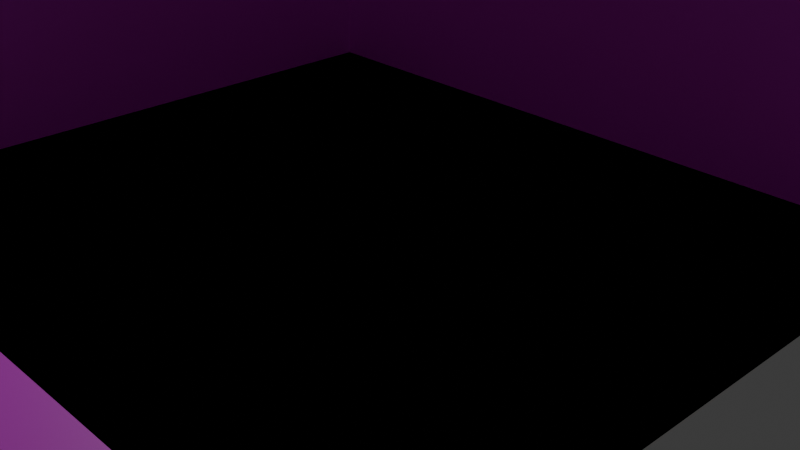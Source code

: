 # Source: house.blend  (saved by Blender 5.0.119; exported with 4.5.12 LTS)
import bpy
from mathutils import Matrix  # noqa: F401  (used for matrix-valued properties, if any)

bpy.ops.wm.read_factory_settings(use_empty=True)
scene = bpy.context.scene
scene.name = 'Scene'

# ---- collections
col_collection = bpy.data.collections.new('Collection'); scene.collection.children.link(col_collection)
col_collection_2 = bpy.data.collections.new('Collection 2'); scene.collection.children.link(col_collection_2)

# ---- images (referenced by path relative to the original .blend; pixels are not part of the script)
import os
ASSET_DIR = os.environ.get("B2B_ASSET_DIR", "")  # directory of the original .blend (textures are referenced by path, not embedded)
HERE = os.path.dirname(os.path.abspath(__file__))  # packed textures are extracted next to this script under _unpacked/

def load_image(name, relpath, width, height, colorspace="sRGB"):
    """Load a texture the original file referenced (path relative to the .blend, or extracted next to this script)."""
    p = next((c for c in (os.path.join(HERE, relpath), os.path.join(ASSET_DIR, relpath)) if relpath and os.path.exists(c)), "")
    if p:
        img = bpy.data.images.load(p, check_existing=True)
        img.name = name
    else:  # same state as the original file: an image datablock whose file is absent (Cycles renders it pink)
        img = bpy.data.images.new(name, width, height)
        img.source = "FILE"
        img.filepath = "//" + (relpath or name)
    img.colorspace_settings.name = colorspace
    return img
img_floor_jpg_001 = load_image('floor.jpg.001', 'floor.jpg', 1024, 1024, 'sRGB')
img_dustywall_jpg_001 = load_image('dustywall.jpg.001', 'dustywall.jpg', 1024, 1024, 'sRGB')

# ---- materials (node trees are filled in below, after node groups)
mat_woodfloor_001 = bpy.data.materials.new('woodfloor.001')
mat_woodfloor = bpy.data.materials.new('woodfloor')
mat_dustywall = bpy.data.materials.new('dustywall')
mat_teto = bpy.data.materials.new('teto')
mat_material = bpy.data.materials.new('Material')
mat_material.alpha_threshold = 0.0
mat_material.use_backface_culling_lightprobe_volume = False
mat_material.roughness = 0.5
mat_material.line_color = (0.0, 0.0, 0.0, 1.0)

# ---- material node trees
mat_woodfloor_001.use_nodes = True; mat_woodfloor_001.node_tree.nodes.clear()
_N = mat_woodfloor_001.node_tree.nodes; _L = mat_woodfloor_001.node_tree.links
n0 = _N.new('ShaderNodeBsdfPrincipled'); n0.name = 'BSDF - Pré-fundamentado'; n0.location = (-200, 100)
n1 = _N.new('ShaderNodeOutputMaterial'); n1.name = 'Saída de material'; n1.location = (200, 100)
n2 = _N.new('ShaderNodeTexImage'); n2.name = 'Textura de imagem'; n2.location = (-545, 67)
_L.new(n0.outputs[0], n1.inputs[0])
_L.new(n2.outputs[0], n0.inputs[0])
n1.is_active_output = True
mat_woodfloor.use_nodes = True; mat_woodfloor.node_tree.nodes.clear()
_N = mat_woodfloor.node_tree.nodes; _L = mat_woodfloor.node_tree.links
n0 = _N.new('ShaderNodeBsdfPrincipled'); n0.name = 'BSDF - Pré-fundamentado'; n0.location = (-200, 100)
n0.inputs[2].default_value = 1.0
n0.inputs[3].default_value = 1.0
n1 = _N.new('ShaderNodeOutputMaterial'); n1.name = 'Saída de material'; n1.location = (200, 100)
n2 = _N.new('ShaderNodeTexImage'); n2.name = 'Textura de imagem'; n2.location = (-482, 97)
n2.image = img_floor_jpg_001
_L.new(n0.outputs[0], n1.inputs[0])
_L.new(n2.outputs[0], n0.inputs[0])
n1.is_active_output = True
mat_dustywall.use_nodes = True; mat_dustywall.node_tree.nodes.clear()
_N = mat_dustywall.node_tree.nodes; _L = mat_dustywall.node_tree.links
n0 = _N.new('ShaderNodeBsdfPrincipled'); n0.name = 'BSDF - Pré-fundamentado'; n0.location = (-256, 108)
n0.inputs[2].default_value = 1.0
n0.inputs[3].default_value = 1.0
n1 = _N.new('ShaderNodeOutputMaterial'); n1.name = 'Saída de material'; n1.location = (200, 100)
n2 = _N.new('ShaderNodeTexImage'); n2.name = 'Textura de imagem'; n2.location = (-572, 110)
n2.image = img_dustywall_jpg_001
_L.new(n2.outputs[0], n0.inputs[0])
_L.new(n0.outputs[0], n1.inputs[0])
n1.is_active_output = True
mat_teto.use_nodes = True; mat_teto.node_tree.nodes.clear()
_N = mat_teto.node_tree.nodes; _L = mat_teto.node_tree.links
n0 = _N.new('ShaderNodeBsdfPrincipled'); n0.name = 'BSDF - Pré-fundamentado'; n0.location = (-200, 100)
n1 = _N.new('ShaderNodeOutputMaterial'); n1.name = 'Saída de material'; n1.location = (200, 100)
n2 = _N.new('ShaderNodeTexImage'); n2.name = 'Textura de imagem'; n2.location = (-565, 89)
n2.width = 295
n2.image = img_dustywall_jpg_001
_L.new(n0.outputs[0], n1.inputs[0])
_L.new(n2.outputs[0], n0.inputs[0])
n1.is_active_output = True
mat_material.use_nodes = True; mat_material.node_tree.nodes.clear()
_N = mat_material.node_tree.nodes; _L = mat_material.node_tree.links
n0 = _N.new('ShaderNodeOutputMaterial'); n0.name = 'Material Output'; n0.location = (200, 100)
n1 = _N.new('ShaderNodeBsdfPrincipled'); n1.name = 'Principled BSDF'; n1.location = (-200, 100)
_L.new(n1.outputs[0], n0.inputs[0])
n0.is_active_output = True

# ---- world
world_world = bpy.data.worlds.new('World'); scene.world = world_world
world_world.use_nodes = True; world_world.node_tree.nodes.clear()
_N = world_world.node_tree.nodes; _L = world_world.node_tree.links
n0 = _N.new('ShaderNodeOutputWorld'); n0.name = 'World Output'; n0.location = (200, 100)
n1 = _N.new('ShaderNodeBackground'); n1.name = 'Background'; n1.location = (-200, 100)
n1.inputs[0].default_value = (0.05088, 0.05088, 0.05088, 1.0)
_L.new(n1.outputs[0], n0.inputs[0])
n0.is_active_output = True
world_world.color = (0.05088, 0.05088, 0.05088)
world_world.sun_shadow_jitter_overblur = 0.0

# ---- cameras
cam_camera = bpy.data.cameras.new('Camera')
cam_camera.clip_end = 100.0
cam_camera.ortho_scale = 7.314

# ---- lights
light_light = bpy.data.lights.new('Light', 'POINT')
light_light.energy = 2765.0
light_light.shadow_soft_size = 0.1

# ---- meshes
me_cube_col = bpy.data.meshes.new('Cube-col')
me_cube_col.from_pydata([(-0.9748, -0.9301, -0.8004), (-0.9748, -0.9301, 0.5486), (-0.713, -0.9301, -0.8004), (-0.947, 0.947, -0.7777), (0.947, -0.947, -0.7777), (0.947, 0.947, -0.7777), (-1.0, -1.0, -0.9972), (-1.0, -1.0, 0.9975), (-1.0, 1.0, -0.9972), (-1.0, 1.0, 0.9975), (1.0, -1.0, -0.9972), (1.0, -1.0, 0.9975), (1.0, 1.0, -0.9972), (1.0, 1.0, 0.9975), (-0.947, 0.947, 0.9975), (0.947, 0.947, 0.9975), (0.947, -0.947, 0.9975), (-0.947, -0.947, 0.9975), (-0.947, -0.947, 0.9061), (-0.947, 0.947, 0.9061), (0.947, -0.947, 0.9061), (0.947, 0.947, 0.9061), (-0.947, 0.947, 1.223), (-0.947, -0.947, 1.223), (0.947, 0.947, 1.223), (0.947, -0.947, 1.223), (-0.947, -0.9301, -0.7777), (-0.947, -0.9301, 0.5486), (-0.713, -0.9301, -0.7777), (-0.713, -0.947, -0.7777), (-0.713, -1.0, -0.7109), (-0.713, -1.0, -0.8004), (-0.713, -0.947, 0.5486), (-0.713, -1.0, 0.5486), (-0.9748, -1.0, 0.5486), (-0.9748, -1.0, -0.8004), (-0.947, -0.947, 0.5486), (-0.947, -0.9301, -0.7777), (-0.947, -0.9301, 0.5486), (-0.713, -0.9301, -0.7777), (-0.713, -0.947, -0.7777), (-0.713, -0.947, 0.5486), (-0.947, -0.947, 0.5486), (-0.947, -3.013, -0.7777), (-0.947, -3.013, 0.5486), (-0.713, -3.013, -0.7777), (-0.713, -3.03, -0.7777), (-0.713, -3.03, 0.5486), (-0.947, -3.03, 0.5486), (0.947, -0.9201, -0.7777), (-0.947, -0.9201, -0.7777), (0.947, -2.814, -0.7777), (-0.713, -2.814, -0.7777), (-0.713, -2.797, -0.7777), (-0.947, -2.797, -0.7777), (-0.713, -2.797, -0.7777), (-0.947, -2.797, -0.7777), (0.947, -2.814, -0.7777), (-0.713, -2.814, -0.7777), (-0.713, -3.108, -0.7777), (-0.947, -3.108, -0.7777), (0.947, -3.124, -0.7777), (-0.713, -3.124, -0.7777), (-0.947, -3.013, 0.5452), (-0.713, -3.013, 0.5452), (-0.7099, -0.947, 0.5486), (-0.7099, -0.947, -0.7777), (-0.7099, -3.03, 0.5486), (-0.7099, -3.03, -0.7777), (-0.6716, -0.947, 0.5486), (-0.6716, -0.947, -0.7777), (-0.6716, -3.03, 0.5486), (-0.6716, -3.03, -0.7777), (-0.713, -3.054, -0.7777), (-0.947, -3.054, -0.7777), (-0.713, -3.054, 0.5452), (-0.947, -3.054, 0.5452), (-0.9799, -0.9301, 0.5486), (-0.9799, -0.9301, -0.7777), (-0.9799, -3.013, 0.5486), (-0.9799, -3.013, -0.7777), (-0.713, -0.947, 0.606), (-0.947, -0.947, 0.606), (-0.713, -3.03, 0.606), (-0.947, -3.03, 0.606), (-0.713, -0.9301, -0.8445), (-0.947, -0.9301, -0.8445), (-0.713, -2.797, -0.8445), (-0.947, -2.797, -0.8445), (-0.713, -2.797, -0.8445), (-0.947, -2.797, -0.8445), (-0.713, -3.108, -0.8445), (-0.947, -3.108, -0.8445)], [], [(0, 2, 28, 26, 27, 1), (2, 31, 30, 33, 32, 29, 28), (0, 35, 31, 2), (3, 5, 15, 14), (5, 4, 16, 15), (4, 29, 32, 36, 17, 16), (28, 29, 52, 53), (6, 7, 9, 8), (8, 9, 13, 12), (12, 13, 11, 10), (10, 30, 31, 35, 6), (8, 12, 10, 6), (13, 15, 16, 17, 7, 11), (7, 17, 14, 15, 13, 9), (19, 21, 20, 18), (22, 23, 25, 24), (18, 20, 25, 23), (21, 19, 22, 24), (20, 21, 24, 25), (19, 18, 23, 22), (32, 33, 34, 1, 27, 36), (36, 27, 26, 3, 14, 17), (6, 35, 34, 33, 30, 10, 11, 7), (35, 0, 1, 34), (41, 47, 67, 65), (37, 38, 77, 78), (41, 47, 83, 81), (37, 39, 45, 43), (50, 54, 53, 52, 51, 49), (3, 26, 54, 50), (29, 4, 51, 52), (54, 26, 86, 88), (4, 5, 49, 51), (5, 3, 50, 49), (57, 58, 62, 61), (55, 59, 91, 89), (43, 45, 73, 74), (65, 67, 71, 69), (46, 40, 66, 68), (47, 46, 68, 67), (40, 41, 65, 66), (70, 69, 71, 72), (67, 68, 72, 71), (68, 66, 70, 72), (66, 65, 69, 70), (74, 73, 75, 76), (45, 64, 75, 73), (64, 63, 76, 75), (63, 43, 74, 76), (78, 77, 79, 80), (38, 44, 79, 77), (43, 37, 78, 80), (44, 43, 80, 79), (82, 81, 83, 84), (47, 48, 84, 83), (42, 41, 81, 82), (48, 42, 82, 84), (86, 85, 87, 88), (90, 89, 91, 92), (60, 56, 90, 92), (28, 53, 87, 85), (59, 60, 92, 91), (26, 28, 85, 86), (53, 54, 88, 87), (56, 55, 89, 90)])
_uv = me_cube_col.uv_layers.new(name='Mapa UV')
_uv.uv.foreach_set('vector', [0.375, 0.25, 0.375, 0.5, 0.3792, 0.5, 0.3792, 0.2766, 0.625, 0.2766, 0.625, 0.25, 0.375, 0.5, 0.375, 0.506, 0.3916, 0.506, 0.625, 0.506, 0.625, 0.5015, 0.3792, 0.5015, 0.3792, 0.5, 0.125, 0.5, 0.125, 0.506, 0.375, 0.506, 0.375, 0.5, 0.375, 0.25, 0.375, 0.5, 0.61, 0.5, 0.61, 0.25, 0.375, 0.5, 0.375, 0.75, 0.61, 0.75, 0.61, 0.5, 0.375, 0.75, 0.375, 0.9691, 0.5505, 0.9691, 0.5505, 1.0, 0.61, 1.0, 0.61, 0.75, 0.3792, 0.5, 0.3792, 0.5015, 0.3792, 0.5015, 0.3792, 0.5, 0.375, 0.0, 0.625, 0.0, 0.625, 0.25, 0.375, 0.25, 0.375, 0.25, 0.625, 0.25, 0.625, 0.5, 0.375, 0.5, 0.375, 0.5, 0.625, 0.5, 0.625, 0.75, 0.375, 0.75, 0.375, 0.75, 0.4109, 0.9641, 0.3997, 0.9641, 0.3997, 0.9969, 0.375, 1.0, 0.125, 0.5, 0.375, 0.5, 0.375, 0.75, 0.125, 0.75, 0.625, 0.5, 0.6316, 0.5066, 0.6316, 0.7434, 0.8684, 0.7434, 0.875, 0.75, 0.625, 0.75, 0.875, 0.75, 0.8684, 0.7434, 0.8684, 0.5066, 0.6316, 0.5066, 0.625, 0.5, 0.875, 0.5, 0.125, 0.5, 0.375, 0.5, 0.375, 0.75, 0.125, 0.75, 0.125, 0.5, 0.125, 0.75, 0.375, 0.75, 0.375, 0.5, 0.125, 0.75, 0.375, 0.75, 0.375, 0.75, 0.125, 0.75, 0.375, 0.5, 0.125, 0.5, 0.125, 0.5, 0.375, 0.5, 0.375, 0.75, 0.375, 0.5, 0.375, 0.5, 0.375, 0.75, 0.125, 0.5, 0.125, 0.75, 0.125, 0.75, 0.125, 0.5, 0.625, 0.5015, 0.625, 0.506, 0.875, 0.506, 0.875, 0.5, 0.8484, 0.5, 0.8484, 0.5015, 0.5505, 0.0, 0.5505, 0.002225, 0.375, 0.002225, 0.375, 0.25, 0.61, 0.25, 0.61, 0.0, 0.375, 1.0, 0.3997, 0.9969, 0.5687, 0.9969, 0.5687, 0.9641, 0.4109, 0.9641, 0.375, 0.75, 0.625, 0.75, 0.625, 1.0, 0.375, 0.244, 0.375, 0.25, 0.625, 0.25, 0.625, 0.244, 0.0, 0.0, 0.0, 0.0, 0.0, 0.0, 0.0, 0.0, 0.0, 0.0, 0.0, 0.0, 0.0, 0.0, 0.0, 0.0, 0.0, 0.0, 0.0, 0.0, 0.0, 0.0, 0.0, 0.0, 0.0, 0.0, 0.0, 0.0, 0.0, 0.0, 0.0, 0.0, 0.125, 0.5, 0.125, 0.7478, 0.1559, 0.7478, 0.1559, 0.75, 0.375, 0.75, 0.375, 0.5, 0.375, 0.25, 0.375, 0.002225, 0.375, 0.002225, 0.375, 0.25, 0.375, 0.9691, 0.375, 0.75, 0.375, 0.75, 0.375, 0.9691, 0.375, 0.002225, 0.375, 0.002225, 0.375, 0.002225, 0.375, 0.002225, 0.375, 0.75, 0.375, 0.5, 0.375, 0.5, 0.375, 0.75, 0.375, 0.5, 0.375, 0.25, 0.375, 0.25, 0.375, 0.5, 0.0, 0.0, 0.0, 0.0, 0.0, 0.0, 0.0, 0.0, 0.0, 0.0, 0.0, 0.0, 0.0, 0.0, 0.0, 0.0, 0.0, 0.0, 0.0, 0.0, 0.0, 0.0, 0.0, 0.0, 0.0, 0.0, 0.0, 0.0, 0.0, 0.0, 0.0, 0.0, 0.0, 0.0, 0.0, 0.0, 0.0, 0.0, 0.0, 0.0, 0.0, 0.0, 0.0, 0.0, 0.0, 0.0, 0.0, 0.0, 0.0, 0.0, 0.0, 0.0, 0.0, 0.0, 0.0, 0.0, 0.0, 0.0, 0.0, 0.0, 0.0, 0.0, 0.0, 0.0, 0.0, 0.0, 0.0, 0.0, 0.0, 0.0, 0.0, 0.0, 0.0, 0.0, 0.0, 0.0, 0.0, 0.0, 0.0, 0.0, 0.0, 0.0, 0.0, 0.0, 0.0, 0.0, 0.0, 0.0, 0.0, 0.0, 0.0, 0.0, 0.0, 0.0, 0.0, 0.0, 0.0, 0.0, 0.0, 0.0, 0.0, 0.0, 0.0, 0.0, 0.0, 0.0, 0.0, 0.0, 0.0, 0.0, 0.0, 0.0, 0.0, 0.0, 0.0, 0.0, 0.0, 0.0, 0.0, 0.0, 0.0, 0.0, 0.0, 0.0, 0.0, 0.0, 0.0, 0.0, 0.0, 0.0, 0.0, 0.0, 0.0, 0.0, 0.0, 0.0, 0.0, 0.0, 0.0, 0.0, 0.0, 0.0, 0.0, 0.0, 0.0, 0.0, 0.0, 0.0, 0.0, 0.0, 0.0, 0.0, 0.0, 0.0, 0.0, 0.0, 0.0, 0.0, 0.0, 0.0, 0.0, 0.0, 0.0, 0.0, 0.0, 0.0, 0.0, 0.0, 0.0, 0.0, 0.0, 0.0, 0.0, 0.0, 0.0, 0.0, 0.0, 0.0, 0.0, 0.0, 0.0, 0.0, 0.0, 0.0, 0.3792, 0.2766, 0.3792, 0.5, 0.3792, 0.5, 0.3792, 0.2766, 0.0, 0.0, 0.0, 0.0, 0.0, 0.0, 0.0, 0.0, 0.0, 0.0, 0.0, 0.0, 0.0, 0.0, 0.0, 0.0, 0.3792, 0.5, 0.3792, 0.5, 0.3792, 0.5, 0.3792, 0.5, 0.0, 0.0, 0.0, 0.0, 0.0, 0.0, 0.0, 0.0, 0.3792, 0.2766, 0.3792, 0.5, 0.3792, 0.5, 0.3792, 0.2766, 0.1559, 0.7478, 0.125, 0.7478, 0.125, 0.7478, 0.1559, 0.7478, 0.0, 0.0, 0.0, 0.0, 0.0, 0.0, 0.0, 0.0])
me_cube_col.materials.append(mat_woodfloor_001)
me_cube_col.update()
me_cubo_001 = bpy.data.meshes.new('Cubo.001')
me_cubo_001.from_pydata([(-0.9259, -0.9566, -0.7922), (-0.9259, 0.9653, -0.7922), (0.9259, -0.9566, -0.7922), (0.9259, 0.9653, -0.7922), (-0.9259, -0.3508, -0.7922), (0.9259, -0.3111, -0.7922), (-1.834, -0.3508, -0.7922), (-1.834, -0.9566, -0.7922), (-1.0, -1.0, -1.0), (-1.0, -1.0, 1.968), (-1.0, 1.0, -1.0), (-1.0, 1.0, 1.968), (1.0, -1.0, -1.0), (1.0, -1.0, 1.968), (1.0, 1.0, -1.0), (1.0, 1.0, 1.968), (-1.0, -0.309, -1.0), (-1.0, -0.309, 1.968), (1.0, -0.309, -1.0), (1.0, -0.309, 1.968), (-1.98, -0.309, -1.0), (-1.98, -1.0, -1.0), (-1.98, -1.0, 1.0), (-1.98, -0.309, 1.0), (0.9259, -0.3111, 1.968), (0.9259, -0.9566, 1.968), (0.9259, -0.309, 1.968), (0.9259, 0.9653, 1.968), (-0.9259, -0.9566, 1.968), (-0.9259, 0.9653, 1.968), (-0.9259, -0.309, 1.968), (-0.9259, -0.3508, 1.968), (-1.834, -0.3508, 1.0), (-1.834, -0.9566, 1.0), (-1.0, -0.9566, 1.968), (-1.0, -0.3508, 1.968), (-1.417, -0.3508, 1.0), (-1.208, -0.3508, 1.0), (-1.625, -0.3508, 1.0), (-0.9259, -0.3508, 0.1039), (-0.9259, -0.3508, 0.5519), (-0.9877, -0.3508, -0.7922), (-0.9259, -0.9909, 0.1039), (-0.9259, -0.9909, -0.7922), (-0.9259, -0.9909, 1.968), (-1.0, -0.9909, 1.968), (-0.9259, -0.9909, 0.5519), (-0.9877, -0.9909, -0.7922), (0.9259, -0.01826, -0.7922), (-0.9259, -0.04888, -0.7922), (0.9259, -0.01826, 1.968), (0.9259, 0.007898, -0.7922), (0.9259, 0.007898, 1.968), (-0.9259, -0.02191, -0.7922), (-0.6656, -0.01826, -0.7922), (-0.6656, 0.007898, -0.7922), (0.9259, -0.9753, -0.7922), (0.9259, -0.9753, 1.0), (-0.6656, -0.9753, -0.7922), (-0.6656, -0.9753, 1.0), (0.9259, -0.3111, -0.8984), (0.9259, -0.9566, -0.8984), (0.9259, -0.309, -0.8984), (0.9259, -0.01826, -0.8984), (0.9259, 0.007898, -0.8984), (0.876, -1.068, -0.8458), (0.876, -1.068, 1.971), (0.876, 1.047, -0.8458), (0.876, 1.047, 1.971), (1.035, -1.068, -0.8458), (1.035, -1.068, 1.971), (1.035, 1.047, -0.8458), (1.035, 1.047, 1.971)], [(54, 55), (58, 54)], [(4, 49, 53, 1, 29, 30, 31, 40, 39), (1, 3, 27, 29), (2, 0, 28, 25), (53, 49, 4, 0, 2, 5, 48, 51, 3, 1), (0, 7, 33, 34, 28), (7, 6, 32, 33), (4, 41, 6, 7, 0), (16, 17, 11, 10), (10, 11, 15, 14), (18, 19, 13, 12), (12, 13, 9, 8), (16, 18, 12, 8), (10, 14, 18, 16), (14, 15, 19, 18), (8, 9, 22, 21), (21, 22, 23, 20), (17, 16, 20, 23), (9, 34, 33, 32, 38, 36, 37, 35, 17, 23, 22), (16, 8, 21, 20), (32, 6, 41, 35, 37, 36, 38), (35, 31, 30, 17), (45, 47, 43, 42, 46, 44), (35, 41, 47, 45), (26, 25, 28, 34, 9, 13, 19, 15, 11, 17, 30, 29, 27, 52, 50, 24), (31, 35, 45, 44), (41, 4, 43, 47), (3, 51, 52, 27), (39, 40, 31, 44, 46, 42, 43, 4), (56, 57, 59, 58), (25, 26, 62, 61), (50, 52, 64, 63, 60, 24), (65, 66, 68, 67), (67, 68, 72, 71), (71, 72, 70, 69), (69, 70, 66, 65), (67, 71, 69, 65), (72, 68, 66, 70)])
me_cubo_001.polygons.foreach_set('material_index', [1, 1, 1, 0, 0, 0, 0, 0, 0, 1, 0, 0, 0, 1, 0, 0, 0, 0, 0, 0, 0, 0, 0, 0, 0, 0, 1, 1, 0, 0, 0, 1, 0, 0, 0, 0, 0])
_uv = me_cubo_001.uv_layers.new(name='Mapa UV')
_uv.uv.foreach_set('vector', [0.4733, 0.5811, 0.4733, 0.678, 0.4733, 0.6866, 0.4733, 1.003, 0.9834, 1.003, 0.9834, 0.5945, 0.9834, 0.5811, 0.8559, 0.5811, 0.7283, 0.5811, 0.01579, 0.3387, 0.9912, 0.34, 0.9923, -0.002792, 0.01684, -0.004116, 0.375, 0.75, 0.375, 1.0, 0.5727, 1.0, 0.5727, 0.75, -1.95, 0.5993, -1.95, 0.6373, -1.95, 1.063, -1.95, 2.042, 2.45, 2.042, 2.45, 1.063, 2.45, 0.6373, 2.45, 0.5993, 2.45, -0.7924, -1.95, -0.7924, 0.375, 1.0, 0.375, 1.0, 0.5727, 1.0, 0.5727, 1.0, 0.5727, 1.0, 0.375, 0.0, 0.375, 0.08637, 0.5727, 0.08637, 0.5727, 0.0, 0.125, 0.6636, 0.125, 0.6636, 0.125, 0.6636, 0.125, 0.75, 0.125, 0.75, 0.375, 0.08637, 0.625, 0.08637, 0.625, 0.25, 0.375, 0.25, 0.375, 0.25, 0.625, 0.25, 0.625, 0.5, 0.375, 0.5, 0.375, 0.6636, 0.625, 0.6636, 0.625, 0.75, 0.375, 0.75, 0.375, 0.75, 0.625, 0.75, 0.625, 1.0, 0.375, 1.0, 0.125, 0.6636, 0.375, 0.6636, 0.375, 0.75, 0.125, 0.75, 0.125, 0.5, 0.375, 0.5, 0.375, 0.6636, 0.125, 0.6636, 0.375, 0.5, 0.625, 0.5, 0.625, 0.6636, 0.375, 0.6636, 0.375, 1.0, 0.625, 1.0, 0.625, 1.0, 0.375, 1.0, 0.375, 0.0, 0.625, 0.0, 0.625, 0.08637, 0.375, 0.08637, 0.625, 0.08637, 0.375, 0.08637, 0.375, 0.08637, 0.625, 0.08637, 0.875, 0.75, 0.875, 0.7446, 0.875, 0.7446, 0.875, 0.6689, 0.875, 0.6689, 0.875, 0.6689, 0.875, 0.6689, 0.875, 0.6689, 0.875, 0.6636, 0.875, 0.6636, 0.875, 0.75, 0.125, 0.6636, 0.125, 0.75, 0.125, 0.75, 0.125, 0.6636, 0.5727, 0.08637, 0.375, 0.08637, 0.375, 0.08637, 0.5727, 0.08637, 0.5727, 0.08637, 0.5727, 0.08637, 0.5727, 0.08637, 0.875, 0.6689, 0.8657, 0.6689, 0.8657, 0.6636, 0.875, 0.6636, 0.5727, 0.08637, 0.375, 0.08637, 0.375, 0.08637, 0.4738, 0.08637, 0.5233, 0.08637, 0.5727, 0.08637, 0.5727, 0.08637, 0.375, 0.08637, 0.375, 0.08637, 0.5727, 0.08637, 0.6343, 0.6636, 0.6343, 0.7446, 0.8657, 0.7446, 0.875, 0.7446, 0.875, 0.75, 0.625, 0.75, 0.625, 0.6636, 0.625, 0.5, 0.875, 0.5, 0.875, 0.6636, 0.8657, 0.6636, 0.8657, 0.5043, 0.6343, 0.5043, 0.6343, 0.6223, 0.6343, 0.6255, 0.6343, 0.6616, 0.8657, 0.6689, 0.875, 0.6689, 0.875, 0.6689, 0.8657, 0.6689, 0.125, 0.6636, 0.125, 0.6636, 0.125, 0.6636, 0.125, 0.6636, 0.01001, 0.6522, 0.01001, 0.9939, 0.86, 0.9939, 0.86, 0.6522, 0.4738, 0.08637, 0.5233, 0.08637, 0.5727, 0.08637, 0.5727, 0.08637, 0.5233, 0.08637, 0.4738, 0.08637, 0.375, 0.08637, 0.375, 0.08637, 0.375, 0.6261, 0.5727, 0.6261, 0.5727, 0.6261, 0.375, 0.6261, 0.6343, 0.7446, 0.6343, 0.6636, 0.6343, 0.6636, 0.6343, 0.7446, 0.6343, 0.6255, 0.6343, 0.6223, 0.6343, 0.6223, 0.6343, 0.6255, 0.6343, 0.6616, 0.6343, 0.6616, 0.01506, -0.001596, 0.9986, -0.001596, 0.9986, 0.982, 0.01506, 0.982, 0.375, 0.25, 0.625, 0.25, 0.625, 0.5, 0.375, 0.5, 0.375, 0.5, 0.625, 0.5, 0.625, 0.75, 0.375, 0.75, 0.375, 0.75, 0.625, 0.75, 0.625, 1.0, 0.375, 1.0, 0.125, 0.5, 0.375, 0.5, 0.375, 0.75, 0.125, 0.75, 0.625, 0.5, 0.875, 0.5, 0.875, 0.75, 0.625, 0.75])
_ca = me_cubo_001.color_attributes.new('Color', 'FLOAT_COLOR', 'POINT')
_ca.data.foreach_set('color', [1.0, 1.0, 1.0, 1.0, 1.0, 1.0, 1.0, 1.0, 1.0, 1.0, 1.0, 1.0, 1.0, 1.0, 1.0, 1.0, 1.0, 1.0, 1.0, 1.0, 1.0, 1.0, 1.0, 1.0, 1.0, 1.0, 1.0, 1.0, 1.0, 1.0, 1.0, 1.0, 1.0, 1.0, 1.0, 1.0, 1.0, 1.0, 1.0, 1.0, 1.0, 1.0, 1.0, 1.0, 1.0, 1.0, 1.0, 1.0, 1.0, 1.0, 1.0, 1.0, 1.0, 1.0, 1.0, 1.0, 1.0, 1.0, 1.0, 1.0, 1.0, 1.0, 1.0, 1.0, 1.0, 1.0, 1.0, 1.0, 1.0, 1.0, 1.0, 1.0, 1.0, 1.0, 1.0, 1.0, 1.0, 1.0, 1.0, 1.0, 1.0, 1.0, 1.0, 1.0, 1.0, 1.0, 1.0, 1.0, 1.0, 1.0, 1.0, 1.0, 1.0, 1.0, 1.0, 1.0, 1.0, 1.0, 1.0, 1.0, 1.0, 1.0, 1.0, 1.0, 1.0, 1.0, 1.0, 1.0, 1.0, 1.0, 1.0, 1.0, 1.0, 1.0, 1.0, 1.0, 1.0, 1.0, 1.0, 1.0, 1.0, 1.0, 1.0, 1.0, 1.0, 1.0, 1.0, 1.0, 1.0, 1.0, 1.0, 1.0, 1.0, 1.0, 1.0, 1.0, 1.0, 1.0, 1.0, 1.0, 1.0, 1.0, 1.0, 1.0, 1.0, 1.0, 1.0, 1.0, 1.0, 1.0, 1.0, 1.0, 1.0, 1.0, 1.0, 1.0, 1.0, 1.0, 1.0, 1.0, 1.0, 1.0, 1.0, 1.0, 1.0, 1.0, 1.0, 1.0, 1.0, 1.0, 1.0, 1.0, 1.0, 1.0, 1.0, 1.0, 1.0, 1.0, 1.0, 1.0, 1.0, 1.0, 1.0, 1.0, 1.0, 1.0, 1.0, 1.0, 1.0, 1.0, 1.0, 1.0, 1.0, 1.0, 1.0, 1.0, 1.0, 1.0, 1.0, 1.0, 1.0, 1.0, 1.0, 1.0, 1.0, 1.0, 1.0, 1.0, 1.0, 1.0, 1.0, 1.0, 1.0, 1.0, 1.0, 1.0, 1.0, 1.0, 1.0, 1.0, 1.0, 1.0, 1.0, 1.0, 1.0, 1.0, 1.0, 1.0, 1.0, 1.0, 1.0, 1.0, 1.0, 1.0, 1.0, 1.0, 1.0, 1.0, 1.0, 1.0, 1.0, 1.0, 1.0, 1.0, 1.0, 1.0, 1.0, 1.0, 1.0, 1.0, 1.0, 1.0, 1.0, 1.0, 1.0, 1.0, 1.0, 1.0, 1.0, 1.0, 1.0, 1.0, 1.0, 1.0, 1.0, 1.0, 1.0, 1.0, 1.0, 1.0, 1.0, 1.0, 1.0, 1.0, 1.0, 1.0, 1.0, 1.0, 1.0, 1.0, 1.0, 1.0, 1.0, 1.0, 1.0, 1.0, 1.0, 1.0, 1.0, 1.0, 1.0, 1.0])
me_cubo_001.materials.append(mat_woodfloor)
me_cubo_001.materials.append(mat_dustywall)
me_cubo_001.materials.append(None)
me_cubo_001.update()
me_cubo = bpy.data.meshes.new('Cubo')
me_cubo.from_pydata([(-1.0, -1.0, -1.0), (-1.0, -1.0, 1.0), (-1.0, 1.0, -1.0), (-1.0, 1.0, 1.0), (1.0, -1.0, -1.0), (1.0, -1.0, 1.0), (1.0, 1.0, -1.0), (1.0, 1.0, 1.0)], [], [(0, 1, 3, 2), (2, 3, 7, 6), (6, 7, 5, 4), (4, 5, 1, 0), (2, 6, 4, 0), (7, 3, 1, 5)])
_uv = me_cubo.uv_layers.new(name='Mapa UV')
_uv.uv.foreach_set('vector', [0.375, 0.0, 0.625, 0.0, 0.625, 0.25, 0.375, 0.25, 0.375, 0.25, 0.625, 0.25, 0.625, 0.5, 0.375, 0.5, 0.375, 0.5, 0.625, 0.5, 0.625, 0.75, 0.375, 0.75, 0.375, 0.75, 0.625, 0.75, 0.625, 1.0, 0.375, 1.0, 0.125, 0.5, 0.375, 0.5, 0.375, 0.75, 0.125, 0.75, 0.03871, 0.0505, 0.9453, 0.04638, 0.9546, 0.953, 0.04798, 0.9571])
me_cubo.materials.append(mat_teto)
me_cubo.update()
me_cubo_002 = bpy.data.meshes.new('Cubo.002')
me_cubo_002.from_pydata([(-0.9283, -0.9002, -0.6038), (-0.9283, 0.9002, -0.6038), (0.872, -0.9002, -0.6038), (0.872, 0.9002, -0.6038), (-0.9637, -1.0, -1.0), (-0.9637, -1.0, 1.589), (-0.9637, 1.0, -1.0), (-0.9637, 1.0, 1.589), (1.036, -1.0, -1.0), (1.036, -1.0, 1.589), (1.036, 1.0, -1.0), (1.036, 1.0, 1.589), (-0.8639, 0.9002, 1.589), (0.872, 0.9002, 1.589), (0.872, -0.9002, 1.589), (-0.8639, -0.9002, 1.589)], [], [(0, 1, 12, 15), (1, 3, 13, 12), (3, 2, 14, 13), (2, 0, 15, 14), (1, 0, 2, 3), (4, 5, 7, 6), (6, 7, 11, 10), (10, 11, 9, 8), (8, 9, 5, 4), (6, 10, 8, 4), (11, 13, 14, 15, 5, 9), (5, 15, 12, 13, 11, 7)])
_uv = me_cubo_002.uv_layers.new(name='Mapa UV')
_uv.uv.foreach_set('vector', [0.2849, 0.003611, 0.2849, 0.7942, 0.9891, 0.7942, 0.9891, 0.003611, 0.1885, 0.04068, 0.1885, 0.7093, 0.7842, 0.7093, 0.7842, 0.04068, 0.141, 0.4967, 0.8804, 0.5804, 0.955, 0.2877, 0.2156, 0.204, 0.7644, 0.9775, 1.02, 0.09753, 0.2357, -0.003528, -0.01952, 0.8764, 0.125, 0.5, 0.125, 0.75, 0.375, 0.75, 0.375, 0.5, 0.9486, 0.4917, 1.012, 0.9186, 0.05136, 0.9817, -0.01177, 0.5548, 0.9739, 0.0225, 0.9739, 0.8405, 0.02606, 0.8405, 0.02606, 0.0225, 0.375, 0.5, 0.625, 0.5, 0.625, 0.75, 0.375, 0.75, 0.375, 0.75, 0.625, 0.75, 0.625, 1.0, 0.375, 1.0, 0.125, 0.5, 0.375, 0.5, 0.375, 0.75, 0.125, 0.75, 0.625, 0.5, 0.6375, 0.5125, 0.6375, 0.7375, 0.8625, 0.7375, 0.875, 0.75, 0.625, 0.75, 0.875, 0.75, 0.8625, 0.7375, 0.8625, 0.5125, 0.6375, 0.5125, 0.625, 0.5, 0.875, 0.5])
me_cubo_002.materials.append(mat_dustywall)
me_cubo_002.update()
me_cube = bpy.data.meshes.new('Cube')
me_cube.from_pydata([(1.0, 1.0, 1.0), (1.0, 1.0, -1.0), (1.0, -1.0, 1.0), (1.0, -1.0, -1.0), (-1.0, 1.0, 1.0), (-1.0, 1.0, -1.0), (-1.0, -1.0, 1.0), (-1.0, -1.0, -1.0)], [], [(0, 4, 6, 2), (3, 2, 6, 7), (7, 6, 4, 5), (5, 1, 3, 7), (1, 0, 2, 3), (5, 4, 0, 1)])
_uv = me_cube.uv_layers.new(name='UVMap')
_uv.uv.foreach_set('vector', [0.625, 0.5, 0.875, 0.5, 0.875, 0.75, 0.625, 0.75, 0.375, 0.75, 0.625, 0.75, 0.625, 1.0, 0.375, 1.0, 0.375, 0.0, 0.625, 0.0, 0.625, 0.25, 0.375, 0.25, 0.125, 0.5, 0.375, 0.5, 0.375, 0.75, 0.125, 0.75, 0.375, 0.5, 0.625, 0.5, 0.625, 0.75, 0.375, 0.75, 0.375, 0.25, 0.625, 0.25, 0.625, 0.5, 0.375, 0.5])
me_cube.materials.append(mat_material)
me_cube.use_mirror_vertex_groups = False
me_cube.update()

# ---- objects
ob_model_noimp = bpy.data.objects.new('model-noimp', me_cube_col)
ob_house_col = bpy.data.objects.new('HOUSE-col', me_cubo_001)
ob_teto_col = bpy.data.objects.new('teto-col', me_cubo)
ob_room_col = bpy.data.objects.new('room-col', me_cubo_002)
ob_player_col = bpy.data.objects.new('Player-col', me_cube)
ob_light_noimp = bpy.data.objects.new('Light-noimp', light_light)
ob_camera_noimp = bpy.data.objects.new('Camera-noimp', cam_camera)

# ---- transforms, parenting, visibility, modifiers, constraints
ob_model_noimp.location = (0.3314, 4.993, 1.962)
ob_model_noimp.scale = (4.363, 3.379, 1.498)
ob_house_col.location = (-9.314, 1.742, 2.026)
ob_house_col.scale = (4.367, 6.639, 1.454)
ob_teto_col.location = (-11.82, 0.002553, 4.173)
ob_teto_col.scale = (8.157, 8.211, -0.1869)
ob_room_col.location = (-8.46, -1.575, 1.239)
ob_room_col.scale = (3.382, 3.159, 2.311)
ob_player_col.location = (-0.0584, 11.09, 4.92)
ob_player_col.scale = (0.2697, 0.2557, 0.8872)
ob_player_col.lock_rotations_4d = False
ob_player_col.empty_display_type = 'ARROWS'
ob_player_col.lineart.crease_threshold = 0.0
ob_light_noimp.location = (-7.803, 4.722, 9.744)
ob_light_noimp.rotation_euler = (0.6503, 0.05522, 1.866)
ob_light_noimp.lock_rotations_4d = False
ob_light_noimp.empty_display_type = 'ARROWS'
ob_light_noimp.color = (0.0, 0.0, 0.0, 0.0)
ob_light_noimp.lineart.crease_threshold = 0.0
ob_camera_noimp.location = (7.359, -6.926, 4.958)
ob_camera_noimp.rotation_euler = (1.109, 0.0, 0.8149)
ob_camera_noimp.lock_rotations_4d = False
ob_camera_noimp.empty_display_type = 'ARROWS'
ob_camera_noimp.color = (0.0, 0.0, 0.0, 0.0)
ob_camera_noimp.display_type = 'WIRE'
ob_camera_noimp.lineart.crease_threshold = 0.0

# ---- collection membership
scene.collection.objects.link(ob_model_noimp)
scene.collection.objects.link(ob_house_col)
scene.collection.objects.link(ob_teto_col)
scene.collection.objects.link(ob_room_col)
col_collection.objects.link(ob_player_col)
col_collection.objects.link(ob_light_noimp)
col_collection.objects.link(ob_camera_noimp)

# ---- scene / render settings (as saved in the file)
scene.camera = ob_camera_noimp
scene.frame_start = 1; scene.frame_end = 250; scene.frame_set(126)
scene.render.engine = 'BLENDER_EEVEE_NEXT'
scene.render.bake_bias = 0.0
scene.render.bake_samples = 0
scene.cycles.sampling_pattern = 'TABULATED_SOBOL'
scene.eevee.use_volume_custom_range = False
bpy.context.view_layer.update()
